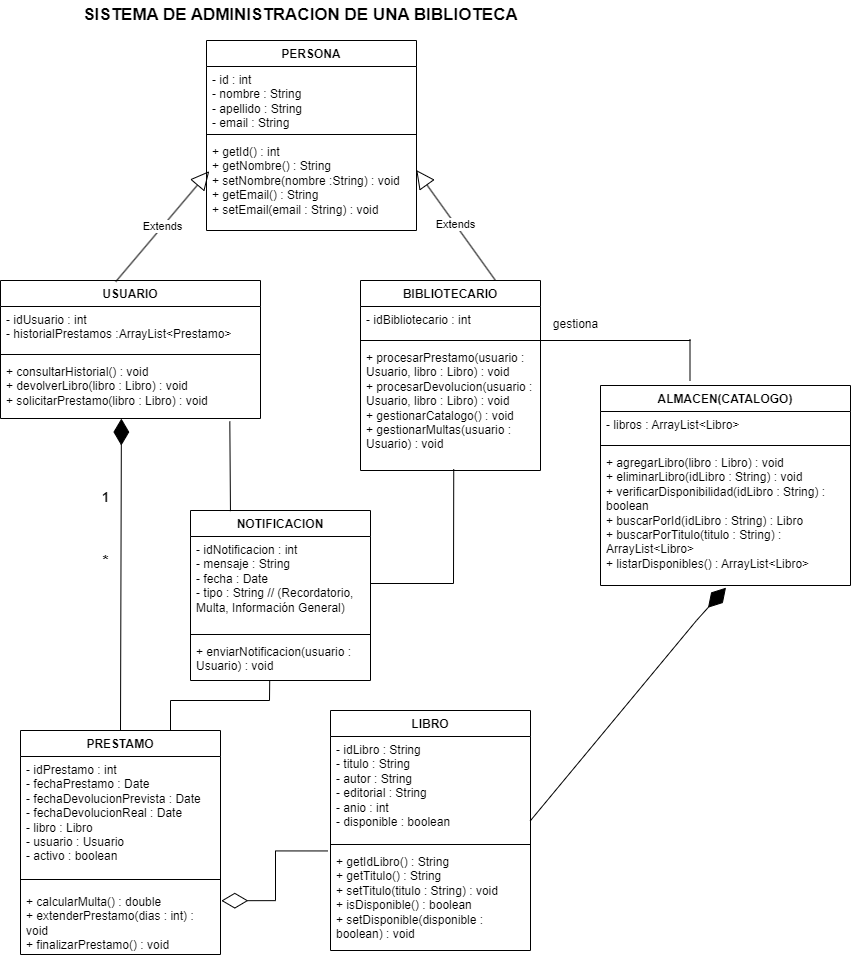

The diagram above was exported from draw.io. Its source (the exported page's mxGraphModel, read from the mxfile embedded in the PNG):
<mxGraphModel dx="1564" dy="1123" grid="1" gridSize="10" guides="1" tooltips="1" connect="1" arrows="1" fold="1" page="1" pageScale="1" pageWidth="827" pageHeight="1169" math="0" shadow="0">
  <root>
    <mxCell id="0" />
    <mxCell id="1" parent="0" />
    <mxCell id="x3Y3fL4bJC6EwyMwnssr-1" value="PERSONA" style="swimlane;fontStyle=1;align=center;verticalAlign=top;childLayout=stackLayout;horizontal=1;startSize=26;horizontalStack=0;resizeParent=1;resizeParentMax=0;resizeLast=0;collapsible=1;marginBottom=0;whiteSpace=wrap;html=1;" vertex="1" parent="1">
      <mxGeometry x="1416" y="140" width="210" height="190" as="geometry" />
    </mxCell>
    <mxCell id="x3Y3fL4bJC6EwyMwnssr-2" value="- id : int&amp;nbsp;&lt;div&gt;- nombre : String&amp;nbsp;&lt;/div&gt;&lt;div&gt;- apellido : String&amp;nbsp;&lt;/div&gt;&lt;div&gt;- email : String&lt;/div&gt;" style="text;strokeColor=none;fillColor=none;align=left;verticalAlign=top;spacingLeft=4;spacingRight=4;overflow=hidden;rotatable=0;points=[[0,0.5],[1,0.5]];portConstraint=eastwest;whiteSpace=wrap;html=1;" vertex="1" parent="x3Y3fL4bJC6EwyMwnssr-1">
      <mxGeometry y="26" width="210" height="64" as="geometry" />
    </mxCell>
    <mxCell id="x3Y3fL4bJC6EwyMwnssr-3" value="" style="line;strokeWidth=1;fillColor=none;align=left;verticalAlign=middle;spacingTop=-1;spacingLeft=3;spacingRight=3;rotatable=0;labelPosition=right;points=[];portConstraint=eastwest;strokeColor=inherit;" vertex="1" parent="x3Y3fL4bJC6EwyMwnssr-1">
      <mxGeometry y="90" width="210" height="8" as="geometry" />
    </mxCell>
    <mxCell id="x3Y3fL4bJC6EwyMwnssr-4" value="&lt;div&gt;+ getId() : int&amp;nbsp;&lt;/div&gt;&lt;div&gt;+ getNombre() : String&amp;nbsp;&lt;/div&gt;&lt;div&gt;+ setNombre(nombre :String) : void&amp;nbsp;&lt;/div&gt;&lt;div&gt;+ getEmail() : String&lt;br/&gt;+&lt;span style=&quot;background-color: initial;&quot;&gt;&amp;nbsp;setEmail(email : String) : void&lt;/span&gt;&lt;/div&gt;" style="text;strokeColor=none;fillColor=none;align=left;verticalAlign=top;spacingLeft=4;spacingRight=4;overflow=hidden;rotatable=0;points=[[0,0.5],[1,0.5]];portConstraint=eastwest;whiteSpace=wrap;html=1;" vertex="1" parent="x3Y3fL4bJC6EwyMwnssr-1">
      <mxGeometry y="98" width="210" height="92" as="geometry" />
    </mxCell>
    <mxCell id="x3Y3fL4bJC6EwyMwnssr-5" value="ALMACEN(CATALOGO)" style="swimlane;fontStyle=1;align=center;verticalAlign=top;childLayout=stackLayout;horizontal=1;startSize=26;horizontalStack=0;resizeParent=1;resizeParentMax=0;resizeLast=0;collapsible=1;marginBottom=0;whiteSpace=wrap;html=1;" vertex="1" parent="1">
      <mxGeometry x="1810" y="485" width="250" height="200" as="geometry" />
    </mxCell>
    <mxCell id="x3Y3fL4bJC6EwyMwnssr-6" value="- libros : ArrayList&amp;lt;Libro&amp;gt;" style="text;strokeColor=none;fillColor=none;align=left;verticalAlign=top;spacingLeft=4;spacingRight=4;overflow=hidden;rotatable=0;points=[[0,0.5],[1,0.5]];portConstraint=eastwest;whiteSpace=wrap;html=1;" vertex="1" parent="x3Y3fL4bJC6EwyMwnssr-5">
      <mxGeometry y="26" width="250" height="30" as="geometry" />
    </mxCell>
    <mxCell id="x3Y3fL4bJC6EwyMwnssr-7" value="" style="line;strokeWidth=1;fillColor=none;align=left;verticalAlign=middle;spacingTop=-1;spacingLeft=3;spacingRight=3;rotatable=0;labelPosition=right;points=[];portConstraint=eastwest;strokeColor=inherit;" vertex="1" parent="x3Y3fL4bJC6EwyMwnssr-5">
      <mxGeometry y="56" width="250" height="8" as="geometry" />
    </mxCell>
    <mxCell id="x3Y3fL4bJC6EwyMwnssr-8" value="+ agregarLibro(libro : Libro) : void&lt;br/&gt;+ eliminarLibro(idLibro : String) : void&lt;br/&gt;+ verificarDisponibilidad(idLibro : String) : boolean&lt;br/&gt;+ buscarPorId(idLibro : String) : Libro&lt;br/&gt;+ buscarPorTitulo(titulo : String) : ArrayList&amp;lt;Libro&amp;gt;&lt;br/&gt;+ listarDisponibles() : ArrayList&amp;lt;Libro&amp;gt;" style="text;strokeColor=none;fillColor=none;align=left;verticalAlign=top;spacingLeft=4;spacingRight=4;overflow=hidden;rotatable=0;points=[[0,0.5],[1,0.5]];portConstraint=eastwest;whiteSpace=wrap;html=1;" vertex="1" parent="x3Y3fL4bJC6EwyMwnssr-5">
      <mxGeometry y="64" width="250" height="136" as="geometry" />
    </mxCell>
    <mxCell id="x3Y3fL4bJC6EwyMwnssr-9" value="LIBRO" style="swimlane;fontStyle=1;align=center;verticalAlign=top;childLayout=stackLayout;horizontal=1;startSize=26;horizontalStack=0;resizeParent=1;resizeParentMax=0;resizeLast=0;collapsible=1;marginBottom=0;whiteSpace=wrap;html=1;" vertex="1" parent="1">
      <mxGeometry x="1540" y="810" width="200" height="240" as="geometry" />
    </mxCell>
    <mxCell id="x3Y3fL4bJC6EwyMwnssr-10" value="- idLibro : String&lt;br/&gt;- titulo : String&lt;br/&gt;- autor : String&lt;br/&gt;- editorial : String&lt;br/&gt;- anio : int&lt;br/&gt;- disponible : boolean" style="text;strokeColor=none;fillColor=none;align=left;verticalAlign=top;spacingLeft=4;spacingRight=4;overflow=hidden;rotatable=0;points=[[0,0.5],[1,0.5]];portConstraint=eastwest;whiteSpace=wrap;html=1;" vertex="1" parent="x3Y3fL4bJC6EwyMwnssr-9">
      <mxGeometry y="26" width="200" height="104" as="geometry" />
    </mxCell>
    <mxCell id="x3Y3fL4bJC6EwyMwnssr-11" value="" style="line;strokeWidth=1;fillColor=none;align=left;verticalAlign=middle;spacingTop=-1;spacingLeft=3;spacingRight=3;rotatable=0;labelPosition=right;points=[];portConstraint=eastwest;strokeColor=inherit;" vertex="1" parent="x3Y3fL4bJC6EwyMwnssr-9">
      <mxGeometry y="130" width="200" height="8" as="geometry" />
    </mxCell>
    <mxCell id="x3Y3fL4bJC6EwyMwnssr-12" value="+ getIdLibro() : String&lt;br/&gt;+ getTitulo() : String&lt;br/&gt;+ setTitulo(titulo : String) : void&lt;br/&gt;+ isDisponible() : boolean&lt;br/&gt;+ setDisponible(disponible : boolean) : void" style="text;strokeColor=none;fillColor=none;align=left;verticalAlign=top;spacingLeft=4;spacingRight=4;overflow=hidden;rotatable=0;points=[[0,0.5],[1,0.5]];portConstraint=eastwest;whiteSpace=wrap;html=1;" vertex="1" parent="x3Y3fL4bJC6EwyMwnssr-9">
      <mxGeometry y="138" width="200" height="102" as="geometry" />
    </mxCell>
    <mxCell id="x3Y3fL4bJC6EwyMwnssr-13" value="BIBLIOTECARIO" style="swimlane;fontStyle=1;align=center;verticalAlign=top;childLayout=stackLayout;horizontal=1;startSize=26;horizontalStack=0;resizeParent=1;resizeParentMax=0;resizeLast=0;collapsible=1;marginBottom=0;whiteSpace=wrap;html=1;" vertex="1" parent="1">
      <mxGeometry x="1570" y="380" width="180" height="190" as="geometry" />
    </mxCell>
    <mxCell id="x3Y3fL4bJC6EwyMwnssr-14" value="- idBibliotecario : int" style="text;strokeColor=none;fillColor=none;align=left;verticalAlign=top;spacingLeft=4;spacingRight=4;overflow=hidden;rotatable=0;points=[[0,0.5],[1,0.5]];portConstraint=eastwest;whiteSpace=wrap;html=1;" vertex="1" parent="x3Y3fL4bJC6EwyMwnssr-13">
      <mxGeometry y="26" width="180" height="30" as="geometry" />
    </mxCell>
    <mxCell id="x3Y3fL4bJC6EwyMwnssr-15" value="" style="line;strokeWidth=1;fillColor=none;align=left;verticalAlign=middle;spacingTop=-1;spacingLeft=3;spacingRight=3;rotatable=0;labelPosition=right;points=[];portConstraint=eastwest;strokeColor=inherit;" vertex="1" parent="x3Y3fL4bJC6EwyMwnssr-13">
      <mxGeometry y="56" width="180" height="8" as="geometry" />
    </mxCell>
    <mxCell id="x3Y3fL4bJC6EwyMwnssr-16" value="+ procesarPrestamo(usuario : Usuario, libro : Libro) : void&lt;br/&gt;+ procesarDevolucion(usuario : Usuario, libro : Libro) : void&lt;br/&gt;+ gestionarCatalogo() : void&lt;br/&gt;+ gestionarMultas(usuario : Usuario) : void" style="text;strokeColor=none;fillColor=none;align=left;verticalAlign=top;spacingLeft=4;spacingRight=4;overflow=hidden;rotatable=0;points=[[0,0.5],[1,0.5]];portConstraint=eastwest;whiteSpace=wrap;html=1;" vertex="1" parent="x3Y3fL4bJC6EwyMwnssr-13">
      <mxGeometry y="64" width="180" height="126" as="geometry" />
    </mxCell>
    <mxCell id="x3Y3fL4bJC6EwyMwnssr-17" value="USUARIO" style="swimlane;fontStyle=1;align=center;verticalAlign=top;childLayout=stackLayout;horizontal=1;startSize=26;horizontalStack=0;resizeParent=1;resizeParentMax=0;resizeLast=0;collapsible=1;marginBottom=0;whiteSpace=wrap;html=1;" vertex="1" parent="1">
      <mxGeometry x="1210" y="380" width="260" height="138" as="geometry" />
    </mxCell>
    <mxCell id="x3Y3fL4bJC6EwyMwnssr-18" value="- idUsuario : int&lt;br&gt;- historialPrestamos :ArrayList&amp;lt;Prestamo&amp;gt;" style="text;strokeColor=none;fillColor=none;align=left;verticalAlign=top;spacingLeft=4;spacingRight=4;overflow=hidden;rotatable=0;points=[[0,0.5],[1,0.5]];portConstraint=eastwest;whiteSpace=wrap;html=1;" vertex="1" parent="x3Y3fL4bJC6EwyMwnssr-17">
      <mxGeometry y="26" width="260" height="44" as="geometry" />
    </mxCell>
    <mxCell id="x3Y3fL4bJC6EwyMwnssr-19" value="" style="line;strokeWidth=1;fillColor=none;align=left;verticalAlign=middle;spacingTop=-1;spacingLeft=3;spacingRight=3;rotatable=0;labelPosition=right;points=[];portConstraint=eastwest;strokeColor=inherit;" vertex="1" parent="x3Y3fL4bJC6EwyMwnssr-17">
      <mxGeometry y="70" width="260" height="8" as="geometry" />
    </mxCell>
    <mxCell id="x3Y3fL4bJC6EwyMwnssr-20" value="+ consultarHistorial() : void&amp;nbsp;&lt;div&gt;+ devolverLibro(libro : Libro) : void&amp;nbsp;&lt;/div&gt;&lt;div&gt;+ solicitarPrestamo(libro : Libro) : void&lt;/div&gt;" style="text;strokeColor=none;fillColor=none;align=left;verticalAlign=top;spacingLeft=4;spacingRight=4;overflow=hidden;rotatable=0;points=[[0,0.5],[1,0.5]];portConstraint=eastwest;whiteSpace=wrap;html=1;" vertex="1" parent="x3Y3fL4bJC6EwyMwnssr-17">
      <mxGeometry y="78" width="260" height="60" as="geometry" />
    </mxCell>
    <mxCell id="x3Y3fL4bJC6EwyMwnssr-21" value="PRESTAMO" style="swimlane;fontStyle=1;align=center;verticalAlign=top;childLayout=stackLayout;horizontal=1;startSize=26;horizontalStack=0;resizeParent=1;resizeParentMax=0;resizeLast=0;collapsible=1;marginBottom=0;whiteSpace=wrap;html=1;" vertex="1" parent="1">
      <mxGeometry x="1230" y="830" width="200" height="224" as="geometry" />
    </mxCell>
    <mxCell id="x3Y3fL4bJC6EwyMwnssr-22" value="- idPrestamo : int&lt;br/&gt;- fechaPrestamo : Date&lt;br/&gt;- fechaDevolucionPrevista : Date&lt;br/&gt;- fechaDevolucionReal : Date&lt;br/&gt;- libro : Libro&lt;br/&gt;- usuario : Usuario&lt;br/&gt;- activo : boolean" style="text;strokeColor=none;fillColor=none;align=left;verticalAlign=top;spacingLeft=4;spacingRight=4;overflow=hidden;rotatable=0;points=[[0,0.5],[1,0.5]];portConstraint=eastwest;whiteSpace=wrap;html=1;" vertex="1" parent="x3Y3fL4bJC6EwyMwnssr-21">
      <mxGeometry y="26" width="200" height="114" as="geometry" />
    </mxCell>
    <mxCell id="x3Y3fL4bJC6EwyMwnssr-23" value="" style="line;strokeWidth=1;fillColor=none;align=left;verticalAlign=middle;spacingTop=-1;spacingLeft=3;spacingRight=3;rotatable=0;labelPosition=right;points=[];portConstraint=eastwest;strokeColor=inherit;" vertex="1" parent="x3Y3fL4bJC6EwyMwnssr-21">
      <mxGeometry y="140" width="200" height="18" as="geometry" />
    </mxCell>
    <mxCell id="x3Y3fL4bJC6EwyMwnssr-24" value="+ calcularMulta() : double&lt;br/&gt;+ extenderPrestamo(dias : int) : void&lt;br/&gt;+ finalizarPrestamo() : void" style="text;strokeColor=none;fillColor=none;align=left;verticalAlign=top;spacingLeft=4;spacingRight=4;overflow=hidden;rotatable=0;points=[[0,0.5],[1,0.5]];portConstraint=eastwest;whiteSpace=wrap;html=1;" vertex="1" parent="x3Y3fL4bJC6EwyMwnssr-21">
      <mxGeometry y="158" width="200" height="66" as="geometry" />
    </mxCell>
    <mxCell id="x3Y3fL4bJC6EwyMwnssr-25" value="Extends" style="endArrow=block;endSize=16;endFill=0;html=1;rounded=0;entryX=0.013;entryY=0.355;entryDx=0;entryDy=0;entryPerimeter=0;exitX=0.443;exitY=0.009;exitDx=0;exitDy=0;exitPerimeter=0;" edge="1" parent="1" source="x3Y3fL4bJC6EwyMwnssr-17" target="x3Y3fL4bJC6EwyMwnssr-4">
      <mxGeometry width="160" relative="1" as="geometry">
        <mxPoint x="1323.4" y="398" as="sourcePoint" />
        <mxPoint x="1410" y="273.34000000000003" as="targetPoint" />
      </mxGeometry>
    </mxCell>
    <mxCell id="x3Y3fL4bJC6EwyMwnssr-26" value="Extends" style="endArrow=block;endSize=16;endFill=0;html=1;rounded=0;exitX=0.75;exitY=0;exitDx=0;exitDy=0;entryX=0.999;entryY=0.343;entryDx=0;entryDy=0;entryPerimeter=0;" edge="1" parent="1" source="x3Y3fL4bJC6EwyMwnssr-13" target="x3Y3fL4bJC6EwyMwnssr-4">
      <mxGeometry width="160" relative="1" as="geometry">
        <mxPoint x="1635" y="394" as="sourcePoint" />
        <mxPoint x="1640" y="274" as="targetPoint" />
      </mxGeometry>
    </mxCell>
    <mxCell id="x3Y3fL4bJC6EwyMwnssr-27" value="&lt;b style=&quot;font-size: 13px;&quot;&gt;&lt;font style=&quot;font-size: 13px;&quot;&gt;1&lt;/font&gt;&lt;/b&gt;&lt;div style=&quot;font-size: 13px;&quot;&gt;&lt;span style=&quot;background-color: initial;&quot;&gt;&lt;b&gt;&lt;font style=&quot;font-size: 13px;&quot;&gt;&lt;br&gt;&lt;/font&gt;&lt;/b&gt;&lt;/span&gt;&lt;/div&gt;&lt;div style=&quot;font-size: 13px;&quot;&gt;&lt;span style=&quot;background-color: initial;&quot;&gt;&lt;b&gt;&lt;font style=&quot;font-size: 13px;&quot;&gt;&lt;br&gt;&lt;/font&gt;&lt;/b&gt;&lt;/span&gt;&lt;/div&gt;&lt;div style=&quot;font-size: 13px;&quot;&gt;&lt;span style=&quot;background-color: initial;&quot;&gt;&lt;b&gt;&lt;font style=&quot;font-size: 13px;&quot;&gt;&lt;br&gt;&lt;/font&gt;&lt;/b&gt;&lt;/span&gt;&lt;/div&gt;&lt;div style=&quot;&quot;&gt;&lt;span style=&quot;background-color: initial;&quot;&gt;&lt;b style=&quot;&quot;&gt;&lt;font style=&quot;font-size: 16px;&quot;&gt;*&lt;/font&gt;&lt;/b&gt;&lt;/span&gt;&lt;/div&gt;" style="text;html=1;align=center;verticalAlign=middle;resizable=0;points=[];autosize=1;strokeColor=none;fillColor=none;" vertex="1" parent="1">
      <mxGeometry x="1300" y="580" width="30" height="100" as="geometry" />
    </mxCell>
    <mxCell id="x3Y3fL4bJC6EwyMwnssr-28" value="" style="endArrow=diamondThin;endFill=1;endSize=24;html=1;rounded=0;entryX=0.465;entryY=1.001;entryDx=0;entryDy=0;entryPerimeter=0;exitX=0.5;exitY=0;exitDx=0;exitDy=0;" edge="1" parent="1" source="x3Y3fL4bJC6EwyMwnssr-21" target="x3Y3fL4bJC6EwyMwnssr-20">
      <mxGeometry width="160" relative="1" as="geometry">
        <mxPoint x="1270" y="570" as="sourcePoint" />
        <mxPoint x="1430" y="570" as="targetPoint" />
        <Array as="points" />
      </mxGeometry>
    </mxCell>
    <mxCell id="x3Y3fL4bJC6EwyMwnssr-29" value="" style="endArrow=diamondThin;endFill=0;endSize=24;html=1;rounded=0;entryX=1.004;entryY=0.185;entryDx=0;entryDy=0;entryPerimeter=0;exitX=-0.013;exitY=0.024;exitDx=0;exitDy=0;exitPerimeter=0;edgeStyle=orthogonalEdgeStyle;" edge="1" parent="1" source="x3Y3fL4bJC6EwyMwnssr-12" target="x3Y3fL4bJC6EwyMwnssr-24">
      <mxGeometry width="160" relative="1" as="geometry">
        <mxPoint x="1330" y="850" as="sourcePoint" />
        <mxPoint x="1490" y="850" as="targetPoint" />
      </mxGeometry>
    </mxCell>
    <mxCell id="x3Y3fL4bJC6EwyMwnssr-30" value="" style="endArrow=diamondThin;endFill=1;endSize=24;html=1;rounded=0;entryX=0.502;entryY=1.016;entryDx=0;entryDy=0;entryPerimeter=0;exitX=0.999;exitY=0.811;exitDx=0;exitDy=0;exitPerimeter=0;" edge="1" parent="1" source="x3Y3fL4bJC6EwyMwnssr-10" target="x3Y3fL4bJC6EwyMwnssr-8">
      <mxGeometry width="160" relative="1" as="geometry">
        <mxPoint x="1919.58" y="758" as="sourcePoint" />
        <mxPoint x="1919.58" y="668" as="targetPoint" />
        <Array as="points">
          <mxPoint x="1906" y="720" />
        </Array>
      </mxGeometry>
    </mxCell>
    <mxCell id="x3Y3fL4bJC6EwyMwnssr-31" value="" style="line;strokeWidth=1;fillColor=none;align=left;verticalAlign=middle;spacingTop=-1;spacingLeft=3;spacingRight=3;rotatable=0;labelPosition=right;points=[];portConstraint=eastwest;strokeColor=inherit;" vertex="1" parent="1">
      <mxGeometry x="1750" y="430" width="150" height="20" as="geometry" />
    </mxCell>
    <mxCell id="x3Y3fL4bJC6EwyMwnssr-32" value="" style="line;strokeWidth=1;fillColor=none;align=left;verticalAlign=middle;spacingTop=-1;spacingLeft=3;spacingRight=3;rotatable=0;labelPosition=right;points=[];portConstraint=eastwest;strokeColor=inherit;flipV=1;direction=south;" vertex="1" parent="1">
      <mxGeometry x="1890" y="439" width="19" height="41" as="geometry" />
    </mxCell>
    <mxCell id="x3Y3fL4bJC6EwyMwnssr-33" value="gestiona" style="text;html=1;align=center;verticalAlign=middle;resizable=0;points=[];autosize=1;strokeColor=none;fillColor=none;" vertex="1" parent="1">
      <mxGeometry x="1750" y="409" width="70" height="30" as="geometry" />
    </mxCell>
    <mxCell id="x3Y3fL4bJC6EwyMwnssr-34" value="&lt;b&gt;&lt;font style=&quot;font-size: 17px;&quot;&gt;SISTEMA DE ADMINISTRACION DE UNA BIBLIOTECA&lt;/font&gt;&lt;/b&gt;" style="text;html=1;align=center;verticalAlign=middle;resizable=0;points=[];autosize=1;strokeColor=none;fillColor=none;" vertex="1" parent="1">
      <mxGeometry x="1280" y="100" width="460" height="30" as="geometry" />
    </mxCell>
    <mxCell id="x3Y3fL4bJC6EwyMwnssr-35" value="NOTIFICACION" style="swimlane;fontStyle=1;align=center;verticalAlign=top;childLayout=stackLayout;horizontal=1;startSize=26;horizontalStack=0;resizeParent=1;resizeParentMax=0;resizeLast=0;collapsible=1;marginBottom=0;whiteSpace=wrap;html=1;" vertex="1" parent="1">
      <mxGeometry x="1400" y="610" width="180" height="170" as="geometry" />
    </mxCell>
    <mxCell id="x3Y3fL4bJC6EwyMwnssr-36" value="- idNotificacion : int&lt;br/&gt;- mensaje : String&lt;br/&gt;- fecha : Date&lt;br/&gt;- tipo : String // (Recordatorio, Multa, Información General)" style="text;strokeColor=none;fillColor=none;align=left;verticalAlign=top;spacingLeft=4;spacingRight=4;overflow=hidden;rotatable=0;points=[[0,0.5],[1,0.5]];portConstraint=eastwest;whiteSpace=wrap;html=1;" vertex="1" parent="x3Y3fL4bJC6EwyMwnssr-35">
      <mxGeometry y="26" width="180" height="94" as="geometry" />
    </mxCell>
    <mxCell id="x3Y3fL4bJC6EwyMwnssr-37" value="" style="line;strokeWidth=1;fillColor=none;align=left;verticalAlign=middle;spacingTop=-1;spacingLeft=3;spacingRight=3;rotatable=0;labelPosition=right;points=[];portConstraint=eastwest;strokeColor=inherit;" vertex="1" parent="x3Y3fL4bJC6EwyMwnssr-35">
      <mxGeometry y="120" width="180" height="8" as="geometry" />
    </mxCell>
    <mxCell id="x3Y3fL4bJC6EwyMwnssr-38" value="+ enviarNotificacion(usuario : Usuario) : void" style="text;strokeColor=none;fillColor=none;align=left;verticalAlign=top;spacingLeft=4;spacingRight=4;overflow=hidden;rotatable=0;points=[[0,0.5],[1,0.5]];portConstraint=eastwest;whiteSpace=wrap;html=1;" vertex="1" parent="x3Y3fL4bJC6EwyMwnssr-35">
      <mxGeometry y="128" width="180" height="42" as="geometry" />
    </mxCell>
    <mxCell id="x3Y3fL4bJC6EwyMwnssr-39" value="" style="endArrow=none;html=1;rounded=0;entryX=0.518;entryY=0.99;entryDx=0;entryDy=0;entryPerimeter=0;exitX=1;exitY=0.5;exitDx=0;exitDy=0;" edge="1" parent="1" source="x3Y3fL4bJC6EwyMwnssr-36" target="x3Y3fL4bJC6EwyMwnssr-16">
      <mxGeometry width="50" height="50" relative="1" as="geometry">
        <mxPoint x="1560" y="650" as="sourcePoint" />
        <mxPoint x="1610" y="600" as="targetPoint" />
        <Array as="points">
          <mxPoint x="1663" y="683" />
        </Array>
      </mxGeometry>
    </mxCell>
    <mxCell id="x3Y3fL4bJC6EwyMwnssr-40" value="" style="endArrow=none;html=1;rounded=0;entryX=0.75;entryY=0;entryDx=0;entryDy=0;exitX=0.44;exitY=1.011;exitDx=0;exitDy=0;exitPerimeter=0;" edge="1" parent="1" source="x3Y3fL4bJC6EwyMwnssr-38" target="x3Y3fL4bJC6EwyMwnssr-21">
      <mxGeometry width="50" height="50" relative="1" as="geometry">
        <mxPoint x="1454" y="800" as="sourcePoint" />
        <mxPoint x="1610" y="600" as="targetPoint" />
        <Array as="points">
          <mxPoint x="1479" y="800" />
          <mxPoint x="1380" y="800" />
        </Array>
      </mxGeometry>
    </mxCell>
    <mxCell id="x3Y3fL4bJC6EwyMwnssr-41" value="" style="endArrow=none;html=1;rounded=0;exitX=0.222;exitY=0.004;exitDx=0;exitDy=0;exitPerimeter=0;entryX=0.882;entryY=1.05;entryDx=0;entryDy=0;entryPerimeter=0;" edge="1" parent="1" source="x3Y3fL4bJC6EwyMwnssr-35" target="x3Y3fL4bJC6EwyMwnssr-20">
      <mxGeometry width="50" height="50" relative="1" as="geometry">
        <mxPoint x="1480" y="640" as="sourcePoint" />
        <mxPoint x="1400" y="520" as="targetPoint" />
      </mxGeometry>
    </mxCell>
  </root>
</mxGraphModel>